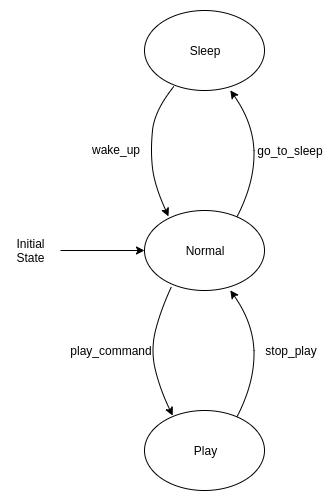

The diagram above was exported from draw.io. Its source (the exported page's mxGraphModel, read from the mxfile embedded in the PNG):
<mxGraphModel dx="606" dy="262" grid="1" gridSize="10" guides="1" tooltips="1" connect="1" arrows="1" fold="1" page="1" pageScale="1" pageWidth="1169" pageHeight="827" math="0" shadow="0">
  <root>
    <mxCell id="0" />
    <mxCell id="1" parent="0" />
    <mxCell id="fXJAhcCvp1up7vbWKp3G-1" value="Sleep" style="ellipse;whiteSpace=wrap;html=1;align=center;" vertex="1" parent="1">
      <mxGeometry x="524" y="160" width="120" height="80" as="geometry" />
    </mxCell>
    <mxCell id="fXJAhcCvp1up7vbWKp3G-2" value="Normal" style="ellipse;whiteSpace=wrap;html=1;" vertex="1" parent="1">
      <mxGeometry x="524" y="360" width="120" height="80" as="geometry" />
    </mxCell>
    <mxCell id="fXJAhcCvp1up7vbWKp3G-3" value="Play" style="ellipse;whiteSpace=wrap;html=1;" vertex="1" parent="1">
      <mxGeometry x="524" y="560" width="120" height="80" as="geometry" />
    </mxCell>
    <mxCell id="fXJAhcCvp1up7vbWKp3G-9" value="" style="endArrow=classic;html=1;entryX=0.308;entryY=0.996;entryDx=0;entryDy=0;entryPerimeter=0;exitX=0.686;exitY=0.954;exitDx=0;exitDy=0;exitPerimeter=0;curved=1;" edge="1" parent="1">
      <mxGeometry width="50" height="50" relative="1" as="geometry">
        <mxPoint x="616.3399999999999" y="366.56000000000006" as="sourcePoint" />
        <mxPoint x="609.8199999999999" y="239.82000000000005" as="targetPoint" />
        <Array as="points">
          <mxPoint x="633.5" y="333.5" />
          <mxPoint x="633.5" y="273.5" />
        </Array>
      </mxGeometry>
    </mxCell>
    <mxCell id="fXJAhcCvp1up7vbWKp3G-10" value="" style="endArrow=classic;html=1;entryX=0.308;entryY=0.996;entryDx=0;entryDy=0;entryPerimeter=0;exitX=0.686;exitY=0.954;exitDx=0;exitDy=0;exitPerimeter=0;curved=1;" edge="1" parent="1">
      <mxGeometry width="50" height="50" relative="1" as="geometry">
        <mxPoint x="616.3399999999999" y="566.5600000000001" as="sourcePoint" />
        <mxPoint x="609.8199999999999" y="439.82000000000005" as="targetPoint" />
        <Array as="points">
          <mxPoint x="633.5" y="533.5" />
          <mxPoint x="633.5" y="473.5" />
        </Array>
      </mxGeometry>
    </mxCell>
    <mxCell id="fXJAhcCvp1up7vbWKp3G-11" value="" style="endArrow=classic;html=1;exitX=0.224;exitY=0.954;exitDx=0;exitDy=0;exitPerimeter=0;curved=1;entryX=0.235;entryY=0.064;entryDx=0;entryDy=0;entryPerimeter=0;" edge="1" parent="1" source="fXJAhcCvp1up7vbWKp3G-2" target="fXJAhcCvp1up7vbWKp3G-3">
      <mxGeometry width="50" height="50" relative="1" as="geometry">
        <mxPoint x="530" y="550" as="sourcePoint" />
        <mxPoint x="550" y="560" as="targetPoint" />
        <Array as="points">
          <mxPoint x="540" y="460" />
          <mxPoint x="530" y="500" />
          <mxPoint x="540" y="540" />
        </Array>
      </mxGeometry>
    </mxCell>
    <mxCell id="fXJAhcCvp1up7vbWKp3G-12" value="" style="endArrow=classic;html=1;exitX=0.245;exitY=0.949;exitDx=0;exitDy=0;exitPerimeter=0;curved=1;entryX=0.2;entryY=0.074;entryDx=0;entryDy=0;entryPerimeter=0;" edge="1" parent="1" source="fXJAhcCvp1up7vbWKp3G-1" target="fXJAhcCvp1up7vbWKp3G-2">
      <mxGeometry width="50" height="50" relative="1" as="geometry">
        <mxPoint x="544.8799999999999" y="231.32000000000005" as="sourcePoint" />
        <mxPoint x="546.2" y="360.12" as="targetPoint" />
        <Array as="points">
          <mxPoint x="534" y="260" />
          <mxPoint x="530" y="300" />
          <mxPoint x="534" y="335" />
        </Array>
      </mxGeometry>
    </mxCell>
    <mxCell id="fXJAhcCvp1up7vbWKp3G-13" value="Initial State" style="text;html=1;strokeColor=none;fillColor=none;align=center;verticalAlign=middle;whiteSpace=wrap;rounded=0;" vertex="1" parent="1">
      <mxGeometry x="390" y="389.8333333333333" width="40" height="20" as="geometry" />
    </mxCell>
    <mxCell id="fXJAhcCvp1up7vbWKp3G-14" value="" style="endArrow=classic;html=1;entryX=0;entryY=0.5;entryDx=0;entryDy=0;" edge="1" parent="1" target="fXJAhcCvp1up7vbWKp3G-2">
      <mxGeometry width="50" height="50" relative="1" as="geometry">
        <mxPoint x="440" y="400" as="sourcePoint" />
        <mxPoint x="490" y="390" as="targetPoint" />
      </mxGeometry>
    </mxCell>
    <mxCell id="fXJAhcCvp1up7vbWKp3G-15" value="play_command" style="text;html=1;strokeColor=none;fillColor=none;align=center;verticalAlign=middle;whiteSpace=wrap;rounded=0;" vertex="1" parent="1">
      <mxGeometry x="470" y="490" width="40" height="20" as="geometry" />
    </mxCell>
    <mxCell id="fXJAhcCvp1up7vbWKp3G-16" value="stop_play&lt;span style=&quot;font-family: &amp;#34;helvetica&amp;#34; , &amp;#34;arial&amp;#34; , sans-serif ; font-size: 0px ; white-space: nowrap&quot;&gt;%3CmxGraphModel%3E%3Croot%3E%3CmxCell%20id%3D%220%22%2F%3E%3CmxCell%20id%3D%221%22%20parent%3D%220%22%2F%3E%3CmxCell%20id%3D%222%22%20value%3D%22play_command%22%20style%3D%22text%3Bhtml%3D1%3BstrokeColor%3Dnone%3BfillColor%3Dnone%3Balign%3Dcenter%3BverticalAlign%3Dmiddle%3BwhiteSpace%3Dwrap%3Brounded%3D0%3B%22%20vertex%3D%221%22%20parent%3D%221%22%3E%3CmxGeometry%20x%3D%22470%22%20y%3D%22490%22%20width%3D%2240%22%20height%3D%2220%22%20as%3D%22geometry%22%2F%3E%3C%2FmxCell%3E%3C%2Froot%3E%3C%2FmxGraphModel%3E&lt;/span&gt;" style="text;html=1;strokeColor=none;fillColor=none;align=center;verticalAlign=middle;whiteSpace=wrap;rounded=0;" vertex="1" parent="1">
      <mxGeometry x="650" y="490" width="40" height="20" as="geometry" />
    </mxCell>
    <mxCell id="fXJAhcCvp1up7vbWKp3G-17" value="go_to_sleep" style="text;html=1;strokeColor=none;fillColor=none;align=center;verticalAlign=middle;whiteSpace=wrap;rounded=0;" vertex="1" parent="1">
      <mxGeometry x="650" y="290" width="40" height="20" as="geometry" />
    </mxCell>
    <mxCell id="fXJAhcCvp1up7vbWKp3G-18" value="wake_up" style="text;html=1;resizable=0;points=[];autosize=1;align=left;verticalAlign=top;spacingTop=-4;" vertex="1" parent="1">
      <mxGeometry x="470" y="290" width="60" height="20" as="geometry" />
    </mxCell>
  </root>
</mxGraphModel>